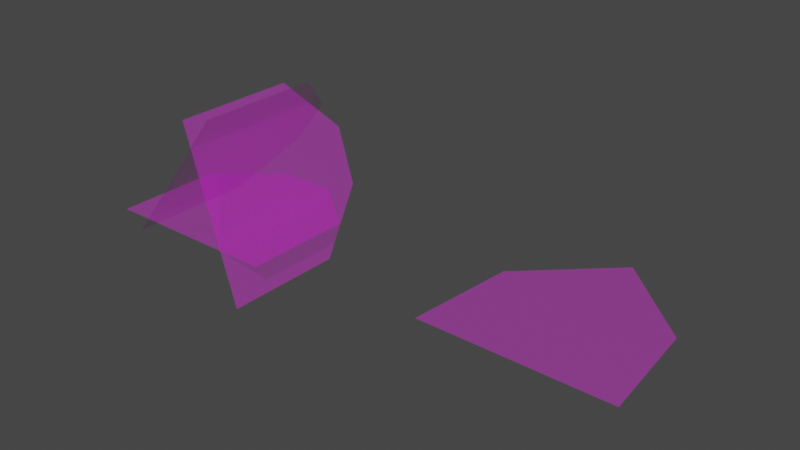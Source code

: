 # Source: GrassBillboardLOD.blend  (saved by Blender 3.2.14; exported with 4.5.12 LTS)
import bpy
from mathutils import Matrix  # noqa: F401  (used for matrix-valued properties, if any)

bpy.ops.wm.read_factory_settings(use_empty=True)
scene = bpy.context.scene
scene.name = 'Scene'

# ---- collections
col_collection = bpy.data.collections.new('Collection'); scene.collection.children.link(col_collection)

# ---- images (referenced by path relative to the original .blend; pixels are not part of the script)
import os
ASSET_DIR = os.environ.get("B2B_ASSET_DIR", "")  # directory of the original .blend (textures are referenced by path, not embedded)
HERE = os.path.dirname(os.path.abspath(__file__))  # packed textures are extracted next to this script under _unpacked/

def load_image(name, relpath, width, height, colorspace="sRGB"):
    """Load a texture the original file referenced (path relative to the .blend, or extracted next to this script)."""
    p = next((c for c in (os.path.join(HERE, relpath), os.path.join(ASSET_DIR, relpath)) if relpath and os.path.exists(c)), "")
    if p:
        img = bpy.data.images.load(p, check_existing=True)
        img.name = name
    else:  # same state as the original file: an image datablock whose file is absent (Cycles renders it pink)
        img = bpy.data.images.new(name, width, height)
        img.source = "FILE"
        img.filepath = "//" + (relpath or name)
    img.colorspace_settings.name = colorspace
    return img
img_grass_medium_01_diff_2k_jpg = load_image('grass_medium_01_diff_2k.jpg', 'Grass2/textures/grass_medium_01_diff_2k.jpg', 1024, 1024, 'sRGB')
img_grass_medium_01_alpha_2k_png = load_image('grass_medium_01_alpha_2k.png', 'Grass2/textures/grass_medium_01_alpha_2k.png', 1024, 1024, 'sRGB')

# ---- materials (node trees are filled in below, after node groups)
mat_material_001 = bpy.data.materials.new('Material.001')
mat_material_001.surface_render_method = 'BLENDED'
mat_material_001.blend_method = 'BLEND'

# ---- material node trees
mat_material_001.use_nodes = True; mat_material_001.node_tree.nodes.clear()
_N = mat_material_001.node_tree.nodes; _L = mat_material_001.node_tree.links
n0 = _N.new('ShaderNodeBsdfPrincipled'); n0.name = 'Principled BSDF'; n0.location = (-141, 288)
n0.distribution = 'GGX'
n0.subsurface_method = 'RANDOM_WALK_SKIN'
n0.inputs[3].default_value = 1.45
n0.inputs[27].default_value = (0.0, 0.0, 0.0, 1.0)
n0.inputs[28].default_value = 1.0
n1 = _N.new('ShaderNodeOutputMaterial'); n1.name = 'Material Output'; n1.location = (149, 288)
n2 = _N.new('ShaderNodeTexImage'); n2.name = 'Image Texture'; n2.location = (-431, 268)
n2.image = img_grass_medium_01_diff_2k_jpg
n3 = _N.new('ShaderNodeTexImage'); n3.name = 'Image Texture.001'; n3.location = (-556, -165)
n3.image = img_grass_medium_01_alpha_2k_png
_L.new(n0.outputs[0], n1.inputs[0])
_L.new(n2.outputs[0], n0.inputs[0])
_L.new(n3.outputs[0], n0.inputs[4])
n1.is_active_output = True

# ---- world
world_world = bpy.data.worlds.new('World'); scene.world = world_world
world_world.use_nodes = True; world_world.node_tree.nodes.clear()
_N = world_world.node_tree.nodes; _L = world_world.node_tree.links
n0 = _N.new('ShaderNodeOutputWorld'); n0.name = 'World Output'; n0.location = (300, 300)
n1 = _N.new('ShaderNodeBackground'); n1.name = 'Background'; n1.location = (10, 300)
n1.inputs[0].default_value = (0.05088, 0.05088, 0.05088, 1.0)
_L.new(n1.outputs[0], n0.inputs[0])
n0.is_active_output = True
world_world.color = (0.05088, 0.05088, 0.05088)
world_world.use_sun_shadow = False
world_world.sun_shadow_jitter_overblur = 0.0

# ---- meshes
me_grass_lod0 = bpy.data.meshes.new('Grass_LOD0')
me_grass_lod0.from_pydata([(0.02447, 0.6891, 0.3299), (-0.1802, 0.6891, 0.06677), (0.02447, 1.0, 0.3299), (-0.1802, 1.0, 0.06677), (-0.1802, 2.98e-08, 0.06677), (0.02447, 2.98e-08, 0.3299), (-0.3849, 0.6891, -0.1963), (0.2291, 0.6891, 0.593), (0.1667, 0.6054, -0.1073), (-0.1667, 0.6054, -0.1073), (0.1667, 0.8786, -0.1073), (-0.1667, 0.8786, -0.1073), (-0.1667, 2.98e-08, -0.1073), (0.1667, 2.98e-08, -0.1073), (-0.5, 0.6054, -0.1073), (0.5, 0.6054, -0.1073), (-0.3849, 2.98e-08, -0.1963), (0.2291, 2.98e-08, 0.593), (-0.5, 2.98e-08, -0.1073), (0.5, 2.98e-08, -0.1073), (0.04562, 2.98e-08, 0.5456), (0.3376, 2.98e-08, -0.4108), (0.04562, 0.6891, 0.5456), (0.3376, 0.6891, -0.4108), (0.1429, 2.98e-08, 0.2268), (0.2403, 2.98e-08, -0.09199), (0.2403, 1.0, -0.09199), (0.1429, 1.0, 0.2268), (0.2403, 0.6891, -0.09199), (0.1429, 0.6891, 0.2268)], [], [(17, 7, 0, 5), (4, 1, 6, 16), (5, 0, 1, 4), (19, 13, 8, 15), (12, 18, 14, 9), (13, 12, 9, 8), (0, 2, 3, 1), (7, 2, 0), (1, 3, 6), (8, 9, 11, 10), (15, 8, 10), (9, 14, 11), (28, 23, 26), (22, 29, 27), (29, 28, 26, 27), (24, 25, 28, 29), (25, 21, 23, 28), (20, 24, 29, 22)])
_uv = me_grass_lod0.uv_layers.new(name='UVMap')
_uv.uv.foreach_set('vector', [0.2066, 0.1238, 0.2066, 0.1976, 0.2912, 0.1976, 0.2912, 0.1238, 0.3758, 0.1238, 0.3758, 0.1976, 0.4604, 0.1976, 0.4604, 0.1238, 0.2912, 0.1238, 0.2912, 0.1976, 0.3758, 0.1976, 0.3758, 0.1238, 0.2066, 0.1238, 0.2912, 0.1238, 0.2912, 0.1976, 0.2066, 0.1976, 0.3758, 0.1238, 0.4604, 0.1238, 0.4604, 0.1976, 0.3758, 0.1976, 0.2912, 0.1238, 0.3758, 0.1238, 0.3758, 0.1976, 0.2912, 0.1976, 0.2912, 0.1976, 0.2563, 0.2454, 0.4107, 0.2454, 0.3758, 0.1976, 0.2066, 0.1976, 0.2563, 0.2454, 0.2912, 0.1976, 0.3758, 0.1976, 0.4107, 0.2454, 0.4604, 0.1976, 0.2912, 0.1976, 0.3758, 0.1976, 0.4107, 0.2454, 0.2563, 0.2454, 0.2066, 0.1976, 0.2912, 0.1976, 0.2563, 0.2454, 0.3758, 0.1976, 0.4604, 0.1976, 0.4107, 0.2454, 0.3758, 0.1976, 0.4604, 0.1976, 0.4107, 0.2454, 0.2066, 0.1976, 0.2912, 0.1976, 0.2563, 0.2454, 0.2912, 0.1976, 0.3758, 0.1976, 0.4107, 0.2454, 0.2563, 0.2454, 0.2912, 0.1238, 0.3758, 0.1238, 0.3758, 0.1976, 0.2912, 0.1976, 0.3758, 0.1238, 0.4604, 0.1238, 0.4604, 0.1976, 0.3758, 0.1976, 0.2066, 0.1238, 0.2912, 0.1238, 0.2912, 0.1976, 0.2066, 0.1976])
_ca = me_grass_lod0.color_attributes.new('Col', 'BYTE_COLOR', 'CORNER')
_ca.data.foreach_set('color', [0.001821, 0.001821, 0.001821, 1.0, 1.0, 1.0, 1.0, 1.0, 1.0, 1.0, 1.0, 1.0, 0.0009106, 0.0009106, 0.0009106, 1.0, 0.0, 0.0, 0.0, 1.0, 1.0, 1.0, 1.0, 1.0, 1.0, 1.0, 1.0, 1.0, 0.001518, 0.001518, 0.001518, 1.0, 0.0009106, 0.0009106, 0.0009106, 1.0, 1.0, 1.0, 1.0, 1.0, 1.0, 1.0, 1.0, 1.0, 0.0, 0.0, 0.0, 1.0, 0.001821, 0.001821, 0.001821, 1.0, 0.0009106, 0.0009106, 0.0009106, 1.0, 1.0, 1.0, 1.0, 1.0, 1.0, 1.0, 1.0, 1.0, 0.0, 0.0, 0.0, 1.0, 0.001518, 0.001518, 0.001518, 1.0, 1.0, 1.0, 1.0, 1.0, 1.0, 1.0, 1.0, 1.0, 0.0009106, 0.0009106, 0.0009106, 1.0, 0.0, 0.0, 0.0, 1.0, 1.0, 1.0, 1.0, 1.0, 1.0, 1.0, 1.0, 1.0, 1.0, 1.0, 1.0, 1.0, 1.0, 1.0, 1.0, 1.0, 1.0, 1.0, 1.0, 1.0, 1.0, 1.0, 1.0, 1.0, 1.0, 1.0, 1.0, 1.0, 1.0, 1.0, 1.0, 1.0, 1.0, 1.0, 1.0, 1.0, 1.0, 1.0, 1.0, 1.0, 1.0, 1.0, 1.0, 1.0, 1.0, 1.0, 1.0, 1.0, 1.0, 1.0, 1.0, 1.0, 1.0, 1.0, 1.0, 1.0, 1.0, 1.0, 1.0, 1.0, 1.0, 1.0, 1.0, 1.0, 1.0, 1.0, 1.0, 1.0, 1.0, 1.0, 1.0, 1.0, 1.0, 1.0, 1.0, 1.0, 1.0, 1.0, 1.0, 1.0, 1.0, 1.0, 1.0, 1.0, 1.0, 1.0, 1.0, 1.0, 1.0, 1.0, 1.0, 1.0, 1.0, 1.0, 1.0, 1.0, 1.0, 1.0, 1.0, 1.0, 1.0, 1.0, 1.0, 1.0, 1.0, 1.0, 1.0, 1.0, 1.0, 1.0, 1.0, 1.0, 1.0, 1.0, 1.0, 1.0, 1.0, 1.0, 1.0, 1.0, 1.0, 1.0, 1.0, 1.0, 1.0, 1.0, 1.0, 1.0, 0.0009106, 0.0009106, 0.0009106, 1.0, 0.0, 0.0, 0.0, 1.0, 1.0, 1.0, 1.0, 1.0, 1.0, 1.0, 1.0, 1.0, 0.0, 0.0, 0.0, 1.0, 0.001518, 0.001518, 0.001518, 1.0, 1.0, 1.0, 1.0, 1.0, 1.0, 1.0, 1.0, 1.0, 0.001821, 0.001821, 0.001821, 1.0, 0.0009106, 0.0009106, 0.0009106, 1.0, 1.0, 1.0, 1.0, 1.0, 1.0, 1.0, 1.0, 1.0])
me_grass_lod0.materials.append(mat_material_001)
me_grass_lod0.update()
me_grass_lod1 = bpy.data.meshes.new('Grass_LOD1')
me_grass_lod1.from_pydata([(-0.25, 0.0, 0.0), (0.25, 0.0, 0.0), (-0.2217, 0.5798, 0.0), (0.2217, 0.5798, 0.0), (0.0, 0.0, 0.0), (0.0, 1.0, 0.0)], [], [(4, 1, 3, 5), (0, 4, 5, 2)])
_uv = me_grass_lod1.uv_layers.new(name='UVMap')
_uv.uv.foreach_set('vector', [0.334, 0.1276, 0.4526, 0.1276, 0.4653, 0.2073, 0.334, 0.2387, 0.2262, 0.1276, 0.334, 0.1276, 0.334, 0.2387, 0.1871, 0.2073])
_ca = me_grass_lod1.color_attributes.new('Col', 'BYTE_COLOR', 'CORNER')
_ca.data.foreach_set('color', [0.0319, 0.0319, 0.0319, 1.0, 0.005605, 0.005605, 0.005605, 1.0, 0.3278, 0.3278, 0.3278, 1.0, 1.0, 1.0, 1.0, 1.0, 0.08438, 0.08438, 0.08438, 1.0, 0.0319, 0.0319, 0.0319, 1.0, 1.0, 1.0, 1.0, 1.0, 0.4678, 0.4678, 0.4678, 1.0])
me_grass_lod1.materials.append(mat_material_001)
me_grass_lod1.update()

# ---- objects
ob_grass_lod0 = bpy.data.objects.new('Grass_LOD0', me_grass_lod0)
ob_grass_lod1 = bpy.data.objects.new('Grass_LOD1', me_grass_lod1)

# ---- transforms, parenting, visibility, modifiers, constraints
ob_grass_lod0.location = (0.0, 0.0, 0.0)
ob_grass_lod1.location = (2.004, 0.0, 0.0)
ob_grass_lod1.scale = (2.0, 1.0, 1.0)

# ---- collection membership
col_collection.objects.link(ob_grass_lod0)
col_collection.objects.link(ob_grass_lod1)

# ---- scene / render settings (as saved in the file)
scene.frame_start = 1; scene.frame_end = 250; scene.frame_set(1)
scene.render.engine = 'BLENDER_EEVEE_NEXT'
scene.cycles.sampling_pattern = 'TABULATED_SOBOL'
scene.cycles.use_light_tree = False
scene.view_settings.view_transform = 'Filmic'
bpy.context.view_layer.update()

# ---- added for rendering (the .blend has no active camera and no usable light): camera, sun
cam_auto = bpy.data.cameras.new('AutoCamera')
cam_auto.lens = 50.0
cam_auto.sensor_width = 36.0
cam_auto.clip_end = 1000.0
ob_auto_camera = bpy.data.objects.new('AutoCamera', cam_auto)
scene.collection.objects.link(ob_auto_camera)
ob_auto_camera.location = (4.07462, -3.18733, 2.5493)
ob_auto_camera.rotation_euler = (1.09748, -7.21219e-08, 0.694738)
scene.camera = ob_auto_camera
light_auto_sun = bpy.data.lights.new('AutoSun', 'SUN')
light_auto_sun.energy = 3.0
light_auto_sun.angle = 0.0523599
ob_auto_sun = bpy.data.objects.new('AutoSun', light_auto_sun)
scene.collection.objects.link(ob_auto_sun)
ob_auto_sun.rotation_euler = (0.872665, 0.174533, 0.523599)
bpy.context.view_layer.update()
